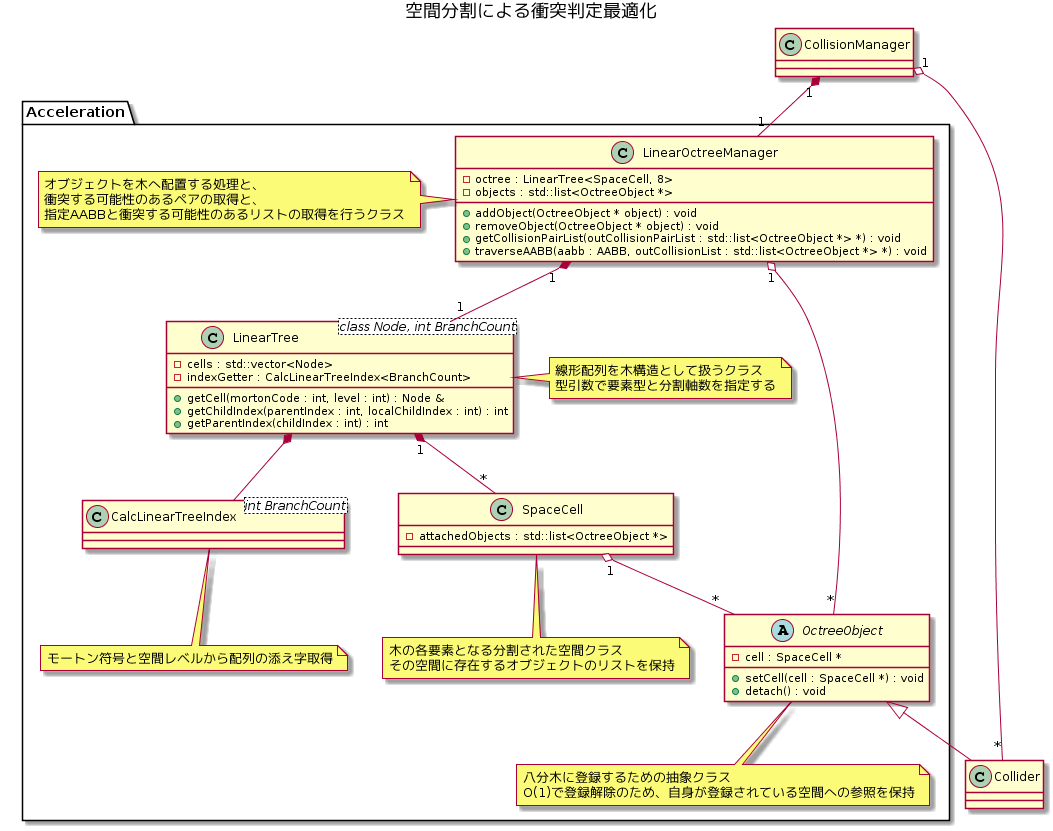

The diagram above was rendered by PlantUML. Its source (embedded in the PNG):
@startuml
title 空間分割による衝突判定最適化

class CollisionManager
class Collider

package Acceleration
{
class LinearOctreeManager
{
    - octree : LinearTree<SpaceCell, 8>
    - objects : std::list<OctreeObject *>
    + addObject(OctreeObject * object) : void
    + removeObject(OctreeObject * object) : void
    + getCollisionPairList(outCollisionPairList : std::list<OctreeObject *> *) : void
    + traverseAABB(aabb : AABB, outCollisionList : std::list<OctreeObject *> *) : void
}
note left
オブジェクトを木へ配置する処理と、
衝突する可能性のあるペアの取得と、
指定AABBと衝突する可能性のあるリストの取得を行うクラス
end note

class LinearTree<class Node, int BranchCount>
{
    - cells : std::vector<Node>
    - indexGetter : CalcLinearTreeIndex<BranchCount>
    + getCell(mortonCode : int, level : int) : Node &
    + getChildIndex(parentIndex : int, localChildIndex : int) : int
    + getParentIndex(childIndex : int) : int
}
note right
線形配列を木構造として扱うクラス
型引数で要素型と分割軸数を指定する
end note

class CalcLinearTreeIndex<int BranchCount>
note bottom
モートン符号と空間レベルから配列の添え字取得
end note

class SpaceCell
{
    - attachedObjects : std::list<OctreeObject *>
}
note bottom
木の各要素となる分割された空間クラス
その空間に存在するオブジェクトのリストを保持
end note

abstract OctreeObject
{
    - cell : SpaceCell *
    + setCell(cell : SpaceCell *) : void
    + detach() : void
}
note bottom
八分木に登録するための抽象クラス
O(1)で登録解除のため、自身が登録されている空間への参照を保持
end note
}

CollisionManager "1" *-- "1" LinearOctreeManager
CollisionManager "1" o-- "*" Collider

LinearOctreeManager "1" *-- "1" LinearTree
LinearOctreeManager "1" o-- "*" OctreeObject
LinearTree *-- CalcLinearTreeIndex
LinearTree "1" *-- "*" SpaceCell

SpaceCell "1" o-- "*" OctreeObject

OctreeObject <|-- Collider
@enduml